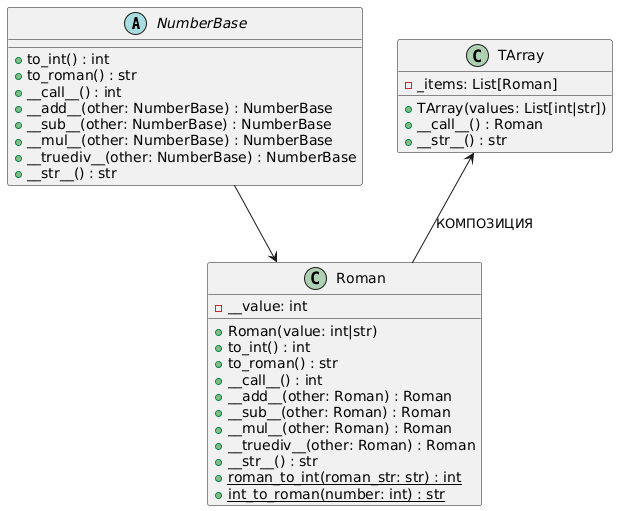

The diagram above was rendered by PlantUML. Its source (embedded in the PNG):
@startuml
' Абстрактный базовый класс с абстрактными методами
abstract class NumberBase {
    +to_int() : int
    +to_roman() : str
    +__call__() : int
    +__add__(other: NumberBase) : NumberBase
    +__sub__(other: NumberBase) : NumberBase
    +__mul__(other: NumberBase) : NumberBase
    +__truediv__(other: NumberBase) : NumberBase
    +__str__() : str
}

' Класс Roman реализует все методы NumberBase
class Roman {
    - __value: int
    +Roman(value: int|str)
    +to_int() : int
    +to_roman() : str
    +__call__() : int
    +__add__(other: Roman) : Roman
    +__sub__(other: Roman) : Roman
    +__mul__(other: Roman) : Roman
    +__truediv__(other: Roman) : Roman
    +__str__() : str
    +roman_to_int(roman_str: str) : int {static}
    +int_to_roman(number: int) : str {static}
}

' Класс TArray хранит список объектов Roman и реализует вызов (суммирование)
class TArray {
    - _items: List[Roman]
    +TArray(values: List[int|str])
    +__call__() : Roman
    +__str__() : str
}

' Наследование: Roman наследует методы из NumberBase
NumberBase --> Roman

' Композиция: TArray содержит объекты Roman
TArray <-- Roman : КОМПОЗИЦИЯ
@enduml